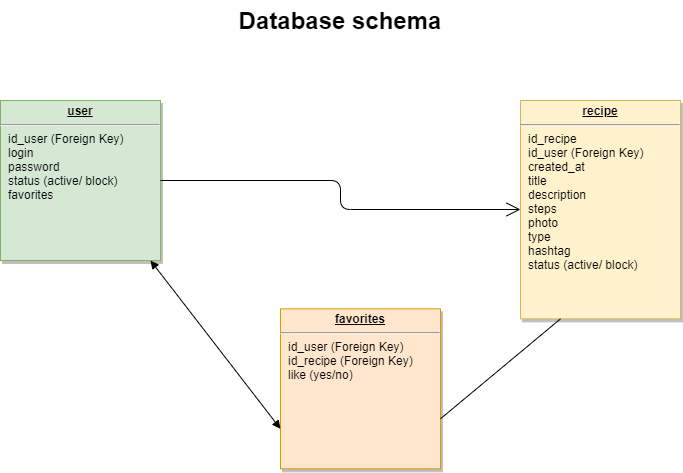

The diagram above was exported from draw.io. Its source (the exported page's mxGraphModel, read from the mxfile embedded in the PNG):
<mxGraphModel dx="1182" dy="732" grid="1" gridSize="10" guides="1" tooltips="1" connect="1" arrows="1" fold="1" page="1" pageScale="1" pageWidth="826" pageHeight="1169" background="none" math="0" shadow="0">
  <root>
    <mxCell id="0" />
    <mxCell id="1" parent="0" />
    <mxCell id="21" value="&lt;p style=&quot;margin: 0px ; margin-top: 4px ; text-align: center ; text-decoration: underline&quot;&gt;&lt;strong&gt;recipe&lt;/strong&gt;&lt;br&gt;&lt;/p&gt;&lt;hr&gt;&lt;p style=&quot;margin: 0px ; margin-left: 8px&quot;&gt;id_recipe&lt;/p&gt;&lt;p style=&quot;margin: 0px ; margin-left: 8px&quot;&gt;id_user (Foreign Key)&lt;/p&gt;&lt;p style=&quot;margin: 0px ; margin-left: 8px&quot;&gt;created_at&lt;/p&gt;&lt;p style=&quot;margin: 0px ; margin-left: 8px&quot;&gt;title&lt;/p&gt;&lt;p style=&quot;margin: 0px ; margin-left: 8px&quot;&gt;description&lt;/p&gt;&lt;p style=&quot;margin: 0px ; margin-left: 8px&quot;&gt;steps&lt;/p&gt;&lt;p style=&quot;margin: 0px ; margin-left: 8px&quot;&gt;photo&lt;/p&gt;&lt;p style=&quot;margin: 0px ; margin-left: 8px&quot;&gt;type&lt;/p&gt;&lt;p style=&quot;margin: 0px ; margin-left: 8px&quot;&gt;&lt;span&gt;hashtag&lt;/span&gt;&lt;br&gt;&lt;/p&gt;&lt;p style=&quot;margin: 0px ; margin-left: 8px&quot;&gt;status (active/ block)&lt;/p&gt;" style="verticalAlign=top;align=left;overflow=fill;fontSize=12;fontFamily=Helvetica;html=1;strokeColor=#d6b656;shadow=1;fillColor=#fff2cc;" parent="1" vertex="1">
      <mxGeometry x="593" y="140" width="160" height="218.36" as="geometry" />
    </mxCell>
    <mxCell id="25" value="&lt;p style=&quot;margin: 0px ; margin-top: 4px ; text-align: center ; text-decoration: underline&quot;&gt;&lt;b&gt;user&lt;/b&gt;&lt;/p&gt;&lt;hr&gt;&lt;p style=&quot;margin: 0px ; margin-left: 8px&quot;&gt;id_user (Foreign Key)&lt;/p&gt;&lt;p style=&quot;margin: 0px ; margin-left: 8px&quot;&gt;login&lt;/p&gt;&lt;p style=&quot;margin: 0px ; margin-left: 8px&quot;&gt;password&lt;/p&gt;&lt;p style=&quot;margin: 0px ; margin-left: 8px&quot;&gt;status (active/ block)&lt;/p&gt;&lt;p style=&quot;margin: 0px ; margin-left: 8px&quot;&gt;favorites&lt;/p&gt;" style="verticalAlign=top;align=left;overflow=fill;fontSize=12;fontFamily=Helvetica;html=1;shadow=1;fillColor=#d5e8d4;strokeColor=#82b366;" parent="1" vertex="1">
      <mxGeometry x="73.00000000000006" y="140.00000000000037" width="160" height="160" as="geometry" />
    </mxCell>
    <mxCell id="90" value="" style="endArrow=open;endSize=12;startArrow=none;startSize=14;startFill=0;edgeStyle=orthogonalEdgeStyle" parent="1" source="25" edge="1">
      <mxGeometry x="653" y="458.36" as="geometry">
        <mxPoint x="653" y="458.36" as="sourcePoint" />
        <mxPoint x="593" y="249" as="targetPoint" />
      </mxGeometry>
    </mxCell>
    <mxCell id="UKhX1Gp5zAe_a4xiDpSM-94" value="&lt;p style=&quot;margin: 0px ; margin-top: 4px ; text-align: center ; text-decoration: underline&quot;&gt;&lt;b&gt;favorites&lt;/b&gt;&lt;/p&gt;&lt;hr&gt;&lt;p style=&quot;margin: 0px ; margin-left: 8px&quot;&gt;id_user (Foreign Key)&lt;/p&gt;&lt;p style=&quot;margin: 0px ; margin-left: 8px&quot;&gt;id_recipe&amp;nbsp;(Foreign Key)&amp;nbsp;&lt;/p&gt;&lt;p style=&quot;margin: 0px ; margin-left: 8px&quot;&gt;like (yes/no)&lt;/p&gt;&lt;p style=&quot;margin: 0px ; margin-left: 8px&quot;&gt;&lt;br&gt;&lt;/p&gt;" style="verticalAlign=top;align=left;overflow=fill;fontSize=12;fontFamily=Helvetica;html=1;shadow=1;fillColor=#ffe6cc;strokeColor=#d79b00;" vertex="1" parent="1">
      <mxGeometry x="353" y="348.3600000000004" width="160" height="160" as="geometry" />
    </mxCell>
    <mxCell id="UKhX1Gp5zAe_a4xiDpSM-99" value="" style="endArrow=block;startArrow=block;endFill=1;startFill=1;html=1;entryX=0;entryY=0.75;entryDx=0;entryDy=0;rounded=1;exitX=0;exitY=0.75;exitDx=0;exitDy=0;" edge="1" parent="1" source="UKhX1Gp5zAe_a4xiDpSM-94">
      <mxGeometry width="160" relative="1" as="geometry">
        <mxPoint x="93" y="434.59000000000003" as="sourcePoint" />
        <mxPoint x="223" y="299.99999999999994" as="targetPoint" />
      </mxGeometry>
    </mxCell>
    <mxCell id="UKhX1Gp5zAe_a4xiDpSM-100" value="" style="endArrow=none;html=1;entryX=0.25;entryY=1;entryDx=0;entryDy=0;exitX=1;exitY=0.687;exitDx=0;exitDy=0;exitPerimeter=0;" edge="1" parent="1" source="UKhX1Gp5zAe_a4xiDpSM-94" target="21">
      <mxGeometry width="50" height="50" relative="1" as="geometry">
        <mxPoint x="523" y="448.36" as="sourcePoint" />
        <mxPoint x="563" y="378.36" as="targetPoint" />
      </mxGeometry>
    </mxCell>
    <mxCell id="UKhX1Gp5zAe_a4xiDpSM-101" value="Database schema" style="text;html=1;strokeColor=none;fillColor=none;align=center;verticalAlign=middle;whiteSpace=wrap;rounded=0;fontSize=24;fontStyle=1" vertex="1" parent="1">
      <mxGeometry x="288" y="40" width="250" height="40" as="geometry" />
    </mxCell>
  </root>
</mxGraphModel>